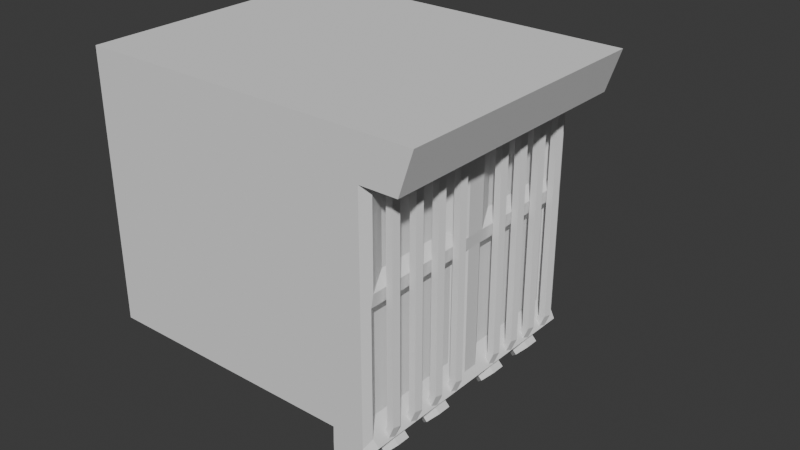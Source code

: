 # Source: kitchenStove.blend  (saved by Blender 4.1.24; exported with 4.5.12 LTS)
import bpy
from mathutils import Matrix  # noqa: F401  (used for matrix-valued properties, if any)

bpy.ops.wm.read_factory_settings(use_empty=True)
scene = bpy.context.scene
scene.name = 'Scene'

# ---- collections
col_collection = bpy.data.collections.new('Collection'); scene.collection.children.link(col_collection)

# ---- world
world_world = bpy.data.worlds.new('World'); scene.world = world_world
world_world.use_nodes = True; world_world.node_tree.nodes.clear()
_N = world_world.node_tree.nodes; _L = world_world.node_tree.links
n0 = _N.new('ShaderNodeOutputWorld'); n0.name = 'World Output'; n0.location = (300, 300)
n1 = _N.new('ShaderNodeBackground'); n1.name = 'Background'; n1.location = (10, 300)
n1.inputs[0].default_value = (0.05088, 0.05088, 0.05088, 1.0)
_L.new(n1.outputs[0], n0.inputs[0])
n0.is_active_output = True
world_world.color = (0.05088, 0.05088, 0.05088)
world_world.use_sun_shadow = False
world_world.sun_shadow_jitter_overblur = 0.0

# ---- meshes
me_cube_003 = bpy.data.meshes.new('Cube.003')
me_cube_003.from_pydata([(0.0, 0.0, -5.0), (0.0, 0.0, 5.0), (0.0, 10.0, -5.0), (0.0, 10.0, 5.0), (0.0, 0.0, 6.0), (0.0, 10.0, 6.0), (10.7, 10.0, 5.0), (10.7, 0.0, 5.0), (10.7, 10.0, 6.0), (10.7, 0.0, 6.0), (11.0, 0.0, 5.5), (11.0, 10.0, 5.5), (9.775, 0.5, -4.768e-07), (9.775, 0.5, 3.5), (9.775, 9.5, -4.768e-07), (9.775, 9.5, 3.5), (10.22, 0.5, -4.768e-07), (10.22, 0.5, 3.5), (10.22, 9.5, -4.768e-07), (10.22, 9.5, 3.5), (11.0, 10.0, 4.5), (11.0, 0.0, 4.5), (11.0, 10.0, 5.0), (11.0, 0.0, 5.0), (0.0, 5.0, 6.0), (5.75, 9.25, 5.5), (9.25, 9.25, 5.5), (9.25, 5.75, 5.5), (5.75, 5.75, 5.5), (9.25, 4.25, 5.5), (9.25, 0.75, 5.5), (5.75, 0.75, 5.5), (5.75, 4.25, 5.5), (0.0, 5.0, 7.5), (0.0, 10.0, 7.5), (1.5, 0.0, 7.0), (0.0, 0.0, 7.5), (1.5, 10.0, 7.0), (1.5, 5.0, 7.0), (4.475, 3.9, 5.5), (4.475, 1.1, 5.5), (2.025, 3.9, 5.5), (2.025, 1.1, 5.5), (2.025, 8.9, 5.5), (4.475, 8.9, 5.5), (4.475, 6.1, 5.5), (2.025, 6.1, 5.5), (10.0, 10.0, 5.66), (9.717, 9.717, 5.811), (10.0, 9.66, 6.0), (10.24, 10.0, 5.76), (9.717, 0.2829, 5.811), (10.0, 0.0, 5.66), (10.24, 0.0, 5.76), (10.0, 0.34, 6.0), (5.0, 10.0, 5.66), (4.837, 9.658, 5.845), (5.283, 9.717, 5.811), (9.717, 5.283, 5.811), (9.717, 4.717, 5.811), (10.0, 4.66, 6.0), (10.0, 5.34, 6.0), (5.0, 0.0, 5.66), (5.283, 0.2829, 5.811), (4.837, 0.3415, 5.845), (5.283, 4.717, 5.811), (5.283, 5.283, 5.811), (4.837, 5.342, 5.845), (4.837, 4.658, 5.845), (1.5, 0.0, 5.66), (1.662, 0.3403, 5.845), (1.5, 0.34, 6.0), (1.5, 0.0, 6.34), (1.662, 9.66, 5.845), (1.5, 10.0, 5.66), (1.5, 10.0, 6.34), (1.5, 9.66, 6.0), (1.662, 4.66, 5.845), (1.662, 5.34, 5.845), (1.5, 5.34, 6.0), (1.5, 5.0, 6.34), (1.5, 4.66, 6.0), (10.22, 9.5, -1.0), (10.22, 9.5, -4.5), (10.22, 0.5, -1.0), (10.22, 0.5, -4.5), (9.775, 9.5, -1.0), (9.775, 9.5, -4.5), (9.775, 0.5, -1.0), (9.775, 0.5, -4.5), (10.22, 1.0, -1.5), (10.22, 9.0, -1.5), (10.22, 9.0, -4.0), (10.22, 1.0, -4.0), (10.22, 1.0, 3.0), (10.22, 9.0, 3.0), (10.22, 9.0, 0.5), (10.22, 1.0, 0.5), (10.0, 0.2755, -5.0), (9.725, 0.0, -5.0), (9.725, 0.0, 4.514), (10.0, 0.2755, 4.5), (10.28, 0.0, 4.5), (10.0, 0.0, 4.775), (9.725, 10.0, -5.0), (10.0, 9.725, -5.0), (10.0, 9.725, 4.5), (9.725, 10.0, 4.514), (10.0, 10.0, 4.775), (10.28, 10.0, 4.5)], [], [(108, 107, 3, 5, 74, 55, 47), (99, 100, 1, 0), (102, 101, 106, 109, 20, 21), (73, 76, 79, 78, 46, 43), (63, 51, 30, 31), (17, 19, 15, 13), (18, 19, 95, 96), (15, 19, 18, 14), (12, 14, 18, 16), (17, 13, 12, 16), (0, 1, 3, 2), (5, 3, 1, 4, 24), (2, 3, 107, 104), (21, 20, 22, 23), (58, 61, 49, 48, 26, 27), (53, 52, 103, 102, 21, 23), (50, 49, 61, 60, 54, 53, 23, 22), (1, 100, 103, 52, 62, 69, 4), (51, 54, 60, 59, 29, 30), (5, 24, 33, 34), (26, 25, 28, 27), (67, 56, 44, 45), (64, 68, 39, 40), (109, 108, 47, 50, 22, 20), (29, 32, 31, 30), (56, 73, 43, 44), (66, 58, 27, 28), (70, 64, 40, 42), (57, 66, 28, 25), (72, 71, 81, 80, 38, 35), (38, 33, 36, 35), (37, 34, 33, 38), (75, 74, 5, 34, 37), (77, 81, 71, 70, 42, 41), (24, 4, 36, 33), (39, 41, 42, 40), (65, 63, 31, 32), (78, 67, 45, 46), (4, 69, 72, 35, 36), (44, 43, 46, 45), (68, 77, 41, 39), (59, 65, 32, 29), (80, 79, 76, 75, 37, 38), (47, 48, 49, 50), (51, 52, 53, 54), (55, 56, 57), (58, 59, 60, 61), (62, 63, 64), (65, 66, 67, 68), (69, 70, 71, 72), (73, 74, 75, 76), (77, 78, 79, 80, 81), (57, 48, 47, 55), (73, 56, 55, 74), (51, 63, 62, 52), (68, 64, 63, 65), (56, 67, 66, 57), (65, 59, 58, 66), (77, 68, 67, 78), (64, 70, 69, 62), (48, 57, 25, 26), (83, 82, 91, 92), (84, 88, 89, 85), (86, 82, 83, 87), (84, 82, 86, 88), (89, 87, 83, 85), (91, 90, 93, 92), (85, 83, 92, 93), (82, 84, 90, 91), (84, 85, 93, 90), (95, 94, 97, 96), (16, 18, 96, 97), (19, 17, 94, 95), (17, 16, 97, 94), (100, 101, 102, 103), (106, 107, 108, 109), (106, 105, 104, 107), (100, 99, 98, 101), (105, 106, 101, 98)])
_uv = me_cube_003.uv_layers.new(name='UVMap')
_uv.uv.foreach_set('vector', [0.196, 0.8851, 0.1986, 0.893, 0.09523, 0.8927, 0.1008, 0.8831, 0.1142, 0.885, 0.1452, 0.8845, 0.1855, 0.8781, 0.2647, 0.7113, 0.1853, 0.7897, 0.07691, 0.8138, 0.02509, 0.7342, 0.1888, 0.8024, 0.1939, 0.7965, 0.207, 0.8838, 0.1985, 0.8791, 0.1958, 0.8724, 0.1888, 0.8092, 0.1163, 0.8811, 0.1147, 0.8806, 0.1183, 0.853, 0.1196, 0.8529, 0.1225, 0.8576, 0.1209, 0.8756, 0.1382, 0.8121, 0.174, 0.8097, 0.1695, 0.814, 0.1431, 0.8158, 0.1997, 0.9513, 0.2035, 0.729, 0.2156, 0.717, 0.2156, 0.9697, 0.1146, 0.7272, 0.2035, 0.729, 0.1887, 0.7427, 0.1278, 0.7421, 0.2156, 0.717, 0.2035, 0.729, 0.1146, 0.7272, 0.09871, 0.7089, 0.09871, 0.9616, 0.09871, 0.7089, 0.1146, 0.7272, 0.1108, 0.9496, 0.1997, 0.9513, 0.2156, 0.9697, 0.09871, 0.9616, 0.1108, 0.9496, 0.02509, 0.7342, 0.07691, 0.8138, 0.09523, 0.8927, 0.04478, 0.9382, 0.1008, 0.8831, 0.09523, 0.8927, 0.07691, 0.8138, 0.08817, 0.8236, 0.0928, 0.8556, 0.04478, 0.9382, 0.09523, 0.8927, 0.1986, 0.893, 0.2717, 0.9484, 0.1888, 0.8092, 0.1958, 0.8724, 0.1923, 0.8733, 0.1848, 0.8095, 0.1759, 0.8454, 0.1785, 0.8454, 0.184, 0.8746, 0.1819, 0.8759, 0.1767, 0.8731, 0.1726, 0.8498, 0.1785, 0.8085, 0.1769, 0.8067, 0.1848, 0.7978, 0.1888, 0.8024, 0.1888, 0.8092, 0.1848, 0.8095, 0.1866, 0.8759, 0.184, 0.8746, 0.1785, 0.8454, 0.1777, 0.8407, 0.1763, 0.8105, 0.1785, 0.8085, 0.1848, 0.8095, 0.1923, 0.8733, 0.07691, 0.8138, 0.1853, 0.7897, 0.1848, 0.7978, 0.1769, 0.8067, 0.1356, 0.8097, 0.1034, 0.8169, 0.08817, 0.8236, 0.174, 0.8097, 0.1763, 0.8105, 0.1777, 0.8407, 0.1753, 0.8413, 0.1711, 0.8381, 0.1695, 0.814, 0.1008, 0.8831, 0.0928, 0.8556, 0.1017, 0.8539, 0.1047, 0.8749, 0.1767, 0.8731, 0.1507, 0.8769, 0.1484, 0.8526, 0.1726, 0.8498, 0.141, 0.8501, 0.1437, 0.8816, 0.1394, 0.8751, 0.1381, 0.8563, 0.1348, 0.8131, 0.1403, 0.8453, 0.1358, 0.8401, 0.1324, 0.8206, 0.1985, 0.8791, 0.196, 0.8851, 0.1855, 0.8781, 0.1866, 0.8759, 0.1923, 0.8733, 0.1958, 0.8724, 0.1711, 0.8381, 0.1469, 0.8408, 0.1431, 0.8158, 0.1695, 0.814, 0.1437, 0.8816, 0.1163, 0.8811, 0.1209, 0.8756, 0.1394, 0.8751, 0.1441, 0.8493, 0.1759, 0.8454, 0.1726, 0.8498, 0.1484, 0.8526, 0.1069, 0.8204, 0.1348, 0.8131, 0.1324, 0.8206, 0.1134, 0.8251, 0.1471, 0.8817, 0.1441, 0.8493, 0.1484, 0.8526, 0.1507, 0.8769, 0.1019, 0.8235, 0.1054, 0.8214, 0.1176, 0.8489, 0.1159, 0.8513, 0.1121, 0.8519, 0.1012, 0.8276, 0.1121, 0.8519, 0.1017, 0.8539, 0.0967, 0.8309, 0.1012, 0.8276, 0.1097, 0.8769, 0.1047, 0.8749, 0.1017, 0.8539, 0.1121, 0.8519, 0.1113, 0.8799, 0.1142, 0.885, 0.1008, 0.8831, 0.1047, 0.8749, 0.1097, 0.8769, 0.1189, 0.8485, 0.1176, 0.8489, 0.1054, 0.8214, 0.1069, 0.8204, 0.1134, 0.8251, 0.1203, 0.8431, 0.0928, 0.8556, 0.08817, 0.8236, 0.0967, 0.8309, 0.1017, 0.8539, 0.1358, 0.8401, 0.1203, 0.8431, 0.1134, 0.8251, 0.1324, 0.8206, 0.1435, 0.8453, 0.1382, 0.8121, 0.1431, 0.8158, 0.1469, 0.8408, 0.1196, 0.8529, 0.141, 0.8501, 0.1381, 0.8563, 0.1225, 0.8576, 0.08817, 0.8236, 0.1034, 0.8169, 0.1019, 0.8235, 0.1012, 0.8276, 0.0967, 0.8309, 0.1394, 0.8751, 0.1209, 0.8756, 0.1225, 0.8576, 0.1381, 0.8563, 0.1403, 0.8453, 0.1189, 0.8485, 0.1203, 0.8431, 0.1358, 0.8401, 0.1753, 0.8413, 0.1435, 0.8453, 0.1469, 0.8408, 0.1711, 0.8381, 0.1159, 0.8513, 0.1183, 0.853, 0.1147, 0.8806, 0.1113, 0.8799, 0.1097, 0.8769, 0.1121, 0.8519, 0.1855, 0.8781, 0.1819, 0.8759, 0.184, 0.8746, 0.1866, 0.8759, 0.174, 0.8097, 0.1769, 0.8067, 0.1785, 0.8085, 0.1763, 0.8105, 0.1452, 0.8845, 0.1437, 0.8816, 0.1471, 0.8817, 0.1759, 0.8454, 0.1753, 0.8413, 0.1777, 0.8407, 0.1785, 0.8454, 0.1356, 0.8097, 0.1382, 0.8121, 0.1348, 0.8131, 0.1435, 0.8453, 0.1441, 0.8493, 0.141, 0.8501, 0.1403, 0.8453, 0.1034, 0.8169, 0.1069, 0.8204, 0.1054, 0.8214, 0.1019, 0.8235, 0.1163, 0.8811, 0.1142, 0.885, 0.1113, 0.8799, 0.1147, 0.8806, 0.1189, 0.8485, 0.1196, 0.8529, 0.1183, 0.853, 0.1159, 0.8513, 0.1176, 0.8489, 0.1471, 0.8817, 0.1819, 0.8759, 0.1855, 0.8781, 0.1452, 0.8845, 0.1163, 0.8811, 0.1437, 0.8816, 0.1452, 0.8845, 0.1142, 0.885, 0.174, 0.8097, 0.1382, 0.8121, 0.1356, 0.8097, 0.1769, 0.8067, 0.1403, 0.8453, 0.1348, 0.8131, 0.1382, 0.8121, 0.1435, 0.8453, 0.1437, 0.8816, 0.141, 0.8501, 0.1441, 0.8493, 0.1471, 0.8817, 0.1435, 0.8453, 0.1753, 0.8413, 0.1759, 0.8454, 0.1441, 0.8493, 0.1189, 0.8485, 0.1403, 0.8453, 0.141, 0.8501, 0.1196, 0.8529, 0.1348, 0.8131, 0.1069, 0.8204, 0.1034, 0.8169, 0.1356, 0.8097, 0.1819, 0.8759, 0.1471, 0.8817, 0.1507, 0.8769, 0.1767, 0.8731, 0.1972, 0.9483, 0.1083, 0.9466, 0.1231, 0.9328, 0.184, 0.9335, 0.1121, 0.7242, 0.09623, 0.7059, 0.2131, 0.7139, 0.201, 0.726, 0.09623, 0.9586, 0.1083, 0.9466, 0.1972, 0.9483, 0.2131, 0.9666, 0.1121, 0.7242, 0.1083, 0.9466, 0.09623, 0.9586, 0.09623, 0.7059, 0.2131, 0.7139, 0.2131, 0.9666, 0.1972, 0.9483, 0.201, 0.726, 0.08579, 0.6178, 0.0885, 0.3756, 0.1646, 0.3764, 0.1619, 0.6186, 0.201, 0.726, 0.1972, 0.9483, 0.184, 0.9335, 0.1862, 0.7397, 0.1083, 0.9466, 0.1121, 0.7242, 0.1253, 0.739, 0.1231, 0.9328, 0.1121, 0.7242, 0.201, 0.726, 0.1862, 0.7397, 0.1253, 0.739, 0.1646, 0.3686, 0.1619, 0.6108, 0.08579, 0.61, 0.0885, 0.3678, 0.1108, 0.9496, 0.1146, 0.7272, 0.1278, 0.7421, 0.1256, 0.9358, 0.2035, 0.729, 0.1997, 0.9513, 0.1865, 0.9365, 0.1887, 0.7427, 0.1997, 0.9513, 0.1108, 0.9496, 0.1256, 0.9358, 0.1865, 0.9365, 0.1853, 0.7897, 0.1939, 0.7965, 0.1888, 0.8024, 0.1848, 0.7978, 0.207, 0.8838, 0.1986, 0.893, 0.196, 0.8851, 0.1985, 0.8791, 0.207, 0.8838, 0.2749, 0.9443, 0.2717, 0.9484, 0.1986, 0.893, 0.1853, 0.7897, 0.2647, 0.7113, 0.2687, 0.7153, 0.1939, 0.7965, 0.2749, 0.9443, 0.207, 0.8838, 0.1939, 0.7965, 0.2687, 0.7153])
me_cube_003.update()
me_cylinder_011 = bpy.data.meshes.new('Cylinder.011')
me_cylinder_011.from_pydata([(0.0, 0.5, 0.0), (0.0, 0.5, 0.5), (0.433, 0.25, 0.0), (0.433, 0.25, 0.5), (0.433, -0.25, 0.0), (0.433, -0.25, 0.5), (0.0, -0.5, 0.0), (0.0, -0.5, 0.5), (-0.433, -0.25, 0.0), (-0.433, -0.25, 0.5), (-0.433, 0.25, 0.0), (-0.433, 0.25, 0.5), (0.2165, 0.125, 0.5), (0.0, 0.25, 0.5), (0.2165, -0.125, 0.5), (0.0, -0.25, 0.5), (-0.2165, -0.125, 0.5), (-0.2165, 0.125, 0.5), (0.2165, 0.125, 0.3), (0.0, 0.25, 0.3), (0.2165, -0.125, 0.3), (0.0, -0.25, 0.3), (-0.2165, -0.125, 0.3), (-0.2165, 0.125, 0.3), (-1.131, 0.8, -0.1414), (-7.142, 0.8, -6.152), (-1.266, 0.6618, -0.006921), (-7.276, 0.6618, -6.017), (-1.214, 0.4382, -0.0583), (-7.225, 0.4382, -6.069), (-1.048, 0.4382, -0.2245), (-7.059, 0.4382, -6.235), (-0.9969, 0.6618, -0.2759), (-7.007, 0.6618, -6.286), (-0.6364, 0.8, 0.07071), (-0.7709, 0.6618, 0.2052), (-0.7195, 0.4382, 0.1538), (-0.5533, 0.4382, -0.01241), (-0.5019, 0.6618, -0.06379), (-1.131, -7.2, -0.1414), (-7.142, -7.2, -6.152), (-1.266, -7.338, -0.006921), (-7.276, -7.338, -6.017), (-1.214, -7.562, -0.0583), (-7.225, -7.562, -6.069), (-1.048, -7.562, -0.2245), (-7.059, -7.562, -6.235), (-0.9969, -7.338, -0.2759), (-7.007, -7.338, -6.286), (-0.6364, -7.2, 0.07071), (-0.7709, -7.338, 0.2052), (-0.7195, -7.562, 0.1538), (-0.5533, -7.562, -0.01241), (-0.5019, -7.338, -0.06379), (-1.131, -6.2, -0.1414), (-7.142, -6.2, -6.152), (-1.266, -6.338, -0.006921), (-7.276, -6.338, -6.017), (-1.214, -6.562, -0.0583), (-7.225, -6.562, -6.069), (-1.048, -6.562, -0.2245), (-7.059, -6.562, -6.235), (-0.9969, -6.338, -0.2759), (-7.007, -6.338, -6.286), (-0.6364, -6.2, 0.07071), (-0.7709, -6.338, 0.2052), (-0.7195, -6.562, 0.1538), (-0.5533, -6.562, -0.01241), (-0.5019, -6.338, -0.06379), (-1.131, -5.2, -0.1414), (-7.142, -5.2, -6.152), (-1.266, -5.338, -0.006921), (-7.276, -5.338, -6.017), (-1.214, -5.562, -0.0583), (-7.225, -5.562, -6.069), (-1.048, -5.562, -0.2245), (-7.059, -5.562, -6.235), (-0.9969, -5.338, -0.2759), (-7.007, -5.338, -6.286), (-0.6364, -5.2, 0.07071), (-0.7709, -5.338, 0.2052), (-0.7195, -5.562, 0.1538), (-0.5533, -5.562, -0.01241), (-0.5019, -5.338, -0.06379), (-1.131, -4.2, -0.1414), (-7.142, -4.2, -6.152), (-1.266, -4.338, -0.006921), (-7.276, -4.338, -6.017), (-1.214, -4.562, -0.0583), (-7.225, -4.562, -6.069), (-1.048, -4.562, -0.2245), (-7.059, -4.562, -6.235), (-0.9969, -4.338, -0.2759), (-7.007, -4.338, -6.286), (-0.6364, -4.2, 0.07071), (-0.7709, -4.338, 0.2052), (-0.7195, -4.562, 0.1538), (-0.5533, -4.562, -0.01241), (-0.5019, -4.338, -0.06379), (-1.131, -2.2, -0.1414), (-7.142, -2.2, -6.152), (-1.266, -2.338, -0.006921), (-7.276, -2.338, -6.017), (-1.214, -2.562, -0.0583), (-7.225, -2.562, -6.069), (-1.048, -2.562, -0.2245), (-7.059, -2.562, -6.235), (-0.9969, -2.338, -0.2759), (-7.007, -2.338, -6.286), (-0.6364, -2.2, 0.07071), (-0.7709, -2.338, 0.2052), (-0.7195, -2.562, 0.1538), (-0.5533, -2.562, -0.01241), (-0.5019, -2.338, -0.06379), (-1.131, -1.2, -0.1414), (-7.142, -1.2, -6.152), (-1.266, -1.338, -0.006921), (-7.276, -1.338, -6.017), (-1.214, -1.562, -0.0583), (-7.225, -1.562, -6.069), (-1.048, -1.562, -0.2245), (-7.059, -1.562, -6.235), (-0.9969, -1.338, -0.2759), (-7.007, -1.338, -6.286), (-0.6364, -1.2, 0.07071), (-0.7709, -1.338, 0.2052), (-0.7195, -1.562, 0.1538), (-0.5533, -1.562, -0.01241), (-0.5019, -1.338, -0.06379), (-1.131, -0.2, -0.1414), (-7.142, -0.2, -6.152), (-1.266, -0.3382, -0.006921), (-7.276, -0.3382, -6.017), (-1.214, -0.5618, -0.0583), (-7.225, -0.5618, -6.069), (-1.048, -0.5618, -0.2245), (-7.059, -0.5618, -6.235), (-0.9969, -0.3382, -0.2759), (-7.007, -0.3382, -6.286), (-0.6364, -0.2, 0.07071), (-0.7709, -0.3382, 0.2052), (-0.7195, -0.5618, 0.1538), (-0.5533, -0.5618, -0.01241), (-0.5019, -0.3382, -0.06379), (0.0, -6.4, 0.0), (0.0, -6.4, 0.5), (0.433, -6.65, 0.0), (0.433, -6.65, 0.5), (0.433, -7.15, 0.0), (0.433, -7.15, 0.5), (0.0, -7.4, 0.0), (0.0, -7.4, 0.5), (-0.433, -7.15, 0.0), (-0.433, -7.15, 0.5), (-0.433, -6.65, 0.0), (-0.433, -6.65, 0.5), (0.2165, -6.775, 0.5), (0.0, -6.65, 0.5), (0.2165, -7.025, 0.5), (0.0, -7.15, 0.5), (-0.2165, -7.025, 0.5), (-0.2165, -6.775, 0.5), (0.2165, -6.775, 0.3), (0.0, -6.65, 0.3), (0.2165, -7.025, 0.3), (0.0, -7.15, 0.3), (-0.2165, -7.025, 0.3), (-0.2165, -6.775, 0.3), (0.0, -4.4, 0.0), (0.0, -4.4, 0.5), (0.433, -4.65, 0.0), (0.433, -4.65, 0.5), (0.433, -5.15, 0.0), (0.433, -5.15, 0.5), (0.0, -5.4, 0.0), (0.0, -5.4, 0.5), (-0.433, -5.15, 0.0), (-0.433, -5.15, 0.5), (-0.433, -4.65, 0.0), (-0.433, -4.65, 0.5), (0.2165, -4.775, 0.5), (0.0, -4.65, 0.5), (0.2165, -5.025, 0.5), (0.0, -5.15, 0.5), (-0.2165, -5.025, 0.5), (-0.2165, -4.775, 0.5), (0.2165, -4.775, 0.3), (0.0, -4.65, 0.3), (0.2165, -5.025, 0.3), (0.0, -5.15, 0.3), (-0.2165, -5.025, 0.3), (-0.2165, -4.775, 0.3), (0.0, -1.5, 0.0), (0.0, -1.5, 0.5), (0.433, -1.75, 0.0), (0.433, -1.75, 0.5), (0.433, -2.25, 0.0), (0.433, -2.25, 0.5), (0.0, -2.5, 0.0), (0.0, -2.5, 0.5), (-0.433, -2.25, 0.0), (-0.433, -2.25, 0.5), (-0.433, -1.75, 0.0), (-0.433, -1.75, 0.5), (0.2165, -1.875, 0.5), (0.0, -1.75, 0.5), (0.2165, -2.125, 0.5), (0.0, -2.25, 0.5), (-0.2165, -2.125, 0.5), (-0.2165, -1.875, 0.5), (0.2165, -1.875, 0.3), (0.0, -1.75, 0.3), (0.2165, -2.125, 0.3), (0.0, -2.25, 0.3), (-0.2165, -2.125, 0.3), (-0.2165, -1.875, 0.3)], [], [(0, 1, 3, 2), (2, 3, 5, 4), (4, 5, 7, 6), (6, 7, 9, 8), (5, 3, 12, 14), (8, 9, 11, 10), (10, 11, 1, 0), (0, 2, 4, 6, 8, 10), (15, 14, 20, 21), (11, 9, 16, 17), (3, 1, 13, 12), (7, 5, 14, 15), (1, 11, 17, 13), (9, 7, 15, 16), (18, 19, 23, 22, 21, 20), (12, 13, 19, 18), (13, 17, 23, 19), (16, 15, 21, 22), (14, 12, 18, 20), (17, 16, 22, 23), (24, 25, 27, 26), (26, 27, 29, 28), (28, 29, 31, 30), (27, 25, 33, 31, 29), (30, 31, 33, 32), (32, 33, 25, 24), (24, 26, 35, 34), (34, 35, 36, 37, 38), (28, 30, 37, 36), (30, 32, 38, 37), (26, 28, 36, 35), (32, 24, 34, 38), (39, 40, 42, 41), (41, 42, 44, 43), (43, 44, 46, 45), (42, 40, 48, 46, 44), (45, 46, 48, 47), (47, 48, 40, 39), (39, 41, 50, 49), (49, 50, 51, 52, 53), (43, 45, 52, 51), (45, 47, 53, 52), (41, 43, 51, 50), (47, 39, 49, 53), (54, 55, 57, 56), (56, 57, 59, 58), (58, 59, 61, 60), (57, 55, 63, 61, 59), (60, 61, 63, 62), (62, 63, 55, 54), (54, 56, 65, 64), (64, 65, 66, 67, 68), (58, 60, 67, 66), (60, 62, 68, 67), (56, 58, 66, 65), (62, 54, 64, 68), (69, 70, 72, 71), (71, 72, 74, 73), (73, 74, 76, 75), (72, 70, 78, 76, 74), (75, 76, 78, 77), (77, 78, 70, 69), (69, 71, 80, 79), (79, 80, 81, 82, 83), (73, 75, 82, 81), (75, 77, 83, 82), (71, 73, 81, 80), (77, 69, 79, 83), (84, 85, 87, 86), (86, 87, 89, 88), (88, 89, 91, 90), (87, 85, 93, 91, 89), (90, 91, 93, 92), (92, 93, 85, 84), (84, 86, 95, 94), (94, 95, 96, 97, 98), (88, 90, 97, 96), (90, 92, 98, 97), (86, 88, 96, 95), (92, 84, 94, 98), (99, 100, 102, 101), (101, 102, 104, 103), (103, 104, 106, 105), (102, 100, 108, 106, 104), (105, 106, 108, 107), (107, 108, 100, 99), (99, 101, 110, 109), (109, 110, 111, 112, 113), (103, 105, 112, 111), (105, 107, 113, 112), (101, 103, 111, 110), (107, 99, 109, 113), (114, 115, 117, 116), (116, 117, 119, 118), (118, 119, 121, 120), (117, 115, 123, 121, 119), (120, 121, 123, 122), (122, 123, 115, 114), (114, 116, 125, 124), (124, 125, 126, 127, 128), (118, 120, 127, 126), (120, 122, 128, 127), (116, 118, 126, 125), (122, 114, 124, 128), (129, 130, 132, 131), (131, 132, 134, 133), (133, 134, 136, 135), (132, 130, 138, 136, 134), (135, 136, 138, 137), (137, 138, 130, 129), (129, 131, 140, 139), (139, 140, 141, 142, 143), (133, 135, 142, 141), (135, 137, 143, 142), (131, 133, 141, 140), (137, 129, 139, 143), (144, 145, 147, 146), (146, 147, 149, 148), (148, 149, 151, 150), (150, 151, 153, 152), (149, 147, 156, 158), (152, 153, 155, 154), (154, 155, 145, 144), (144, 146, 148, 150, 152, 154), (159, 158, 164, 165), (155, 153, 160, 161), (147, 145, 157, 156), (151, 149, 158, 159), (145, 155, 161, 157), (153, 151, 159, 160), (162, 163, 167, 166, 165, 164), (156, 157, 163, 162), (157, 161, 167, 163), (160, 159, 165, 166), (158, 156, 162, 164), (161, 160, 166, 167), (168, 169, 171, 170), (170, 171, 173, 172), (172, 173, 175, 174), (174, 175, 177, 176), (173, 171, 180, 182), (176, 177, 179, 178), (178, 179, 169, 168), (168, 170, 172, 174, 176, 178), (183, 182, 188, 189), (179, 177, 184, 185), (171, 169, 181, 180), (175, 173, 182, 183), (169, 179, 185, 181), (177, 175, 183, 184), (186, 187, 191, 190, 189, 188), (180, 181, 187, 186), (181, 185, 191, 187), (184, 183, 189, 190), (182, 180, 186, 188), (185, 184, 190, 191), (192, 193, 195, 194), (194, 195, 197, 196), (196, 197, 199, 198), (198, 199, 201, 200), (197, 195, 204, 206), (200, 201, 203, 202), (202, 203, 193, 192), (192, 194, 196, 198, 200, 202), (207, 206, 212, 213), (203, 201, 208, 209), (195, 193, 205, 204), (199, 197, 206, 207), (193, 203, 209, 205), (201, 199, 207, 208), (210, 211, 215, 214, 213, 212), (204, 205, 211, 210), (205, 209, 215, 211), (208, 207, 213, 214), (206, 204, 210, 212), (209, 208, 214, 215)])
_uv = me_cylinder_011.uv_layers.new(name='UVMap')
_uv.uv.foreach_set('vector', [0.2863, 0.3839, 0.2863, 0.6339, 0.2029, 0.6339, 0.2029, 0.3839, 0.2029, 0.3839, 0.2029, 0.6339, 0.1196, 0.6339, 0.1196, 0.3839, 0.1196, 0.3839, 0.1196, 0.6339, 0.3021, 0.6324, 0.3021, 0.3824, 0.3021, 0.3824, 0.3021, 0.6324, 0.2188, 0.6324, 0.2188, 0.3824, 0.1196, 0.6339, 0.2029, 0.6339, 0.2029, 0.6339, 0.1196, 0.6339, 0.2188, 0.3824, 0.2188, 0.6324, 0.1355, 0.6324, 0.1355, 0.3824, 0.1355, 0.3824, 0.1355, 0.6324, 0.05214, 0.6324, 0.05214, 0.3824, 0.1578, 0.6018, 0.241, 0.5538, 0.241, 0.4578, 0.1578, 0.4098, 0.07469, 0.4578, 0.07469, 0.5538, 0.3021, 0.6324, 0.1196, 0.6339, 0.1196, 0.6339, 0.3021, 0.6324, 0.1355, 0.6324, 0.2188, 0.6324, 0.2188, 0.6324, 0.1355, 0.6324, 0.2029, 0.6339, 0.2863, 0.6339, 0.2863, 0.6339, 0.2029, 0.6339, 0.3021, 0.6324, 0.1196, 0.6339, 0.1196, 0.6339, 0.3021, 0.6324, 0.05214, 0.6324, 0.1355, 0.6324, 0.1355, 0.6324, 0.05214, 0.6324, 0.2188, 0.6324, 0.3021, 0.6324, 0.3021, 0.6324, 0.2188, 0.6324, 0.241, 0.5538, 0.1578, 0.6018, 0.07469, 0.5538, 0.07469, 0.4578, 0.1578, 0.4098, 0.241, 0.4578, 0.2029, 0.6339, 0.2863, 0.6339, 0.2863, 0.6339, 0.2029, 0.6339, 0.05214, 0.6324, 0.1355, 0.6324, 0.1355, 0.6324, 0.05214, 0.6324, 0.2188, 0.6324, 0.3021, 0.6324, 0.3021, 0.6324, 0.2188, 0.6324, 0.1196, 0.6339, 0.2029, 0.6339, 0.2029, 0.6339, 0.1196, 0.6339, 0.1355, 0.6324, 0.2188, 0.6324, 0.2188, 0.6324, 0.1355, 0.6324, 0.2863, 0.3839, 0.2863, 0.6339, 0.1863, 0.6339, 0.1863, 0.3839, 0.1863, 0.3839, 0.1863, 0.6339, 0.08628, 0.6339, 0.08628, 0.3839, 0.08628, 0.3839, 0.08628, 0.6339, 0.2521, 0.6324, 0.2521, 0.3824, 0.2491, 0.5354, 0.1578, 0.6018, 0.06652, 0.5354, 0.1014, 0.4281, 0.2143, 0.4281, 0.2521, 0.3824, 0.2521, 0.6324, 0.1521, 0.6324, 0.1521, 0.3824, 0.1521, 0.3824, 0.1521, 0.6324, 0.05214, 0.6324, 0.05214, 0.3824, 0.2863, 0.3839, 0.1863, 0.3839, 0.1863, 0.3839, 0.2863, 0.3839, 0.1578, 0.6018, 0.2491, 0.5354, 0.2143, 0.4281, 0.1014, 0.4281, 0.06652, 0.5354, 0.08628, 0.3839, 0.2521, 0.3824, 0.2521, 0.3824, 0.08628, 0.3839, 0.2521, 0.3824, 0.1521, 0.3824, 0.1521, 0.3824, 0.2521, 0.3824, 0.1863, 0.3839, 0.08628, 0.3839, 0.08628, 0.3839, 0.1863, 0.3839, 0.1521, 0.3824, 0.05214, 0.3824, 0.05214, 0.3824, 0.1521, 0.3824, 0.2863, 0.3839, 0.2863, 0.6339, 0.1863, 0.6339, 0.1863, 0.3839, 0.1863, 0.3839, 0.1863, 0.6339, 0.08628, 0.6339, 0.08628, 0.3839, 0.08628, 0.3839, 0.08628, 0.6339, 0.2521, 0.6324, 0.2521, 0.3824, 0.2491, 0.5354, 0.1578, 0.6018, 0.06652, 0.5354, 0.1014, 0.4281, 0.2143, 0.4281, 0.2521, 0.3824, 0.2521, 0.6324, 0.1521, 0.6324, 0.1521, 0.3824, 0.1521, 0.3824, 0.1521, 0.6324, 0.05214, 0.6324, 0.05214, 0.3824, 0.2863, 0.3839, 0.1863, 0.3839, 0.1863, 0.3839, 0.2863, 0.3839, 0.1578, 0.6018, 0.2491, 0.5354, 0.2143, 0.4281, 0.1014, 0.4281, 0.06652, 0.5354, 0.08628, 0.3839, 0.2521, 0.3824, 0.2521, 0.3824, 0.08628, 0.3839, 0.2521, 0.3824, 0.1521, 0.3824, 0.1521, 0.3824, 0.2521, 0.3824, 0.1863, 0.3839, 0.08628, 0.3839, 0.08628, 0.3839, 0.1863, 0.3839, 0.1521, 0.3824, 0.05214, 0.3824, 0.05214, 0.3824, 0.1521, 0.3824, 0.2863, 0.3839, 0.2863, 0.6339, 0.1863, 0.6339, 0.1863, 0.3839, 0.1863, 0.3839, 0.1863, 0.6339, 0.08628, 0.6339, 0.08628, 0.3839, 0.08628, 0.3839, 0.08628, 0.6339, 0.2521, 0.6324, 0.2521, 0.3824, 0.2491, 0.5354, 0.1578, 0.6018, 0.06652, 0.5354, 0.1014, 0.4281, 0.2143, 0.4281, 0.2521, 0.3824, 0.2521, 0.6324, 0.1521, 0.6324, 0.1521, 0.3824, 0.1521, 0.3824, 0.1521, 0.6324, 0.05214, 0.6324, 0.05214, 0.3824, 0.2863, 0.3839, 0.1863, 0.3839, 0.1863, 0.3839, 0.2863, 0.3839, 0.1578, 0.6018, 0.2491, 0.5354, 0.2143, 0.4281, 0.1014, 0.4281, 0.06652, 0.5354, 0.08628, 0.3839, 0.2521, 0.3824, 0.2521, 0.3824, 0.08628, 0.3839, 0.2521, 0.3824, 0.1521, 0.3824, 0.1521, 0.3824, 0.2521, 0.3824, 0.1863, 0.3839, 0.08628, 0.3839, 0.08628, 0.3839, 0.1863, 0.3839, 0.1521, 0.3824, 0.05214, 0.3824, 0.05214, 0.3824, 0.1521, 0.3824, 0.2863, 0.3839, 0.2863, 0.6339, 0.1863, 0.6339, 0.1863, 0.3839, 0.1863, 0.3839, 0.1863, 0.6339, 0.08628, 0.6339, 0.08628, 0.3839, 0.08628, 0.3839, 0.08628, 0.6339, 0.2521, 0.6324, 0.2521, 0.3824, 0.2491, 0.5354, 0.1578, 0.6018, 0.06652, 0.5354, 0.1014, 0.4281, 0.2143, 0.4281, 0.2521, 0.3824, 0.2521, 0.6324, 0.1521, 0.6324, 0.1521, 0.3824, 0.1521, 0.3824, 0.1521, 0.6324, 0.05214, 0.6324, 0.05214, 0.3824, 0.2863, 0.3839, 0.1863, 0.3839, 0.1863, 0.3839, 0.2863, 0.3839, 0.1578, 0.6018, 0.2491, 0.5354, 0.2143, 0.4281, 0.1014, 0.4281, 0.06652, 0.5354, 0.08628, 0.3839, 0.2521, 0.3824, 0.2521, 0.3824, 0.08628, 0.3839, 0.2521, 0.3824, 0.1521, 0.3824, 0.1521, 0.3824, 0.2521, 0.3824, 0.1863, 0.3839, 0.08628, 0.3839, 0.08628, 0.3839, 0.1863, 0.3839, 0.1521, 0.3824, 0.05214, 0.3824, 0.05214, 0.3824, 0.1521, 0.3824, 0.2863, 0.3839, 0.2863, 0.6339, 0.1863, 0.6339, 0.1863, 0.3839, 0.1863, 0.3839, 0.1863, 0.6339, 0.08628, 0.6339, 0.08628, 0.3839, 0.08628, 0.3839, 0.08628, 0.6339, 0.2521, 0.6324, 0.2521, 0.3824, 0.2491, 0.5354, 0.1578, 0.6018, 0.06652, 0.5354, 0.1014, 0.4281, 0.2143, 0.4281, 0.2521, 0.3824, 0.2521, 0.6324, 0.1521, 0.6324, 0.1521, 0.3824, 0.1521, 0.3824, 0.1521, 0.6324, 0.05214, 0.6324, 0.05214, 0.3824, 0.2863, 0.3839, 0.1863, 0.3839, 0.1863, 0.3839, 0.2863, 0.3839, 0.1578, 0.6018, 0.2491, 0.5354, 0.2143, 0.4281, 0.1014, 0.4281, 0.06652, 0.5354, 0.08628, 0.3839, 0.2521, 0.3824, 0.2521, 0.3824, 0.08628, 0.3839, 0.2521, 0.3824, 0.1521, 0.3824, 0.1521, 0.3824, 0.2521, 0.3824, 0.1863, 0.3839, 0.08628, 0.3839, 0.08628, 0.3839, 0.1863, 0.3839, 0.1521, 0.3824, 0.05214, 0.3824, 0.05214, 0.3824, 0.1521, 0.3824, 0.2863, 0.3839, 0.2863, 0.6339, 0.1863, 0.6339, 0.1863, 0.3839, 0.1863, 0.3839, 0.1863, 0.6339, 0.08628, 0.6339, 0.08628, 0.3839, 0.08628, 0.3839, 0.08628, 0.6339, 0.2521, 0.6324, 0.2521, 0.3824, 0.2491, 0.5354, 0.1578, 0.6018, 0.06652, 0.5354, 0.1014, 0.4281, 0.2143, 0.4281, 0.2521, 0.3824, 0.2521, 0.6324, 0.1521, 0.6324, 0.1521, 0.3824, 0.1521, 0.3824, 0.1521, 0.6324, 0.05214, 0.6324, 0.05214, 0.3824, 0.2863, 0.3839, 0.1863, 0.3839, 0.1863, 0.3839, 0.2863, 0.3839, 0.1578, 0.6018, 0.2491, 0.5354, 0.2143, 0.4281, 0.1014, 0.4281, 0.06652, 0.5354, 0.08628, 0.3839, 0.2521, 0.3824, 0.2521, 0.3824, 0.08628, 0.3839, 0.2521, 0.3824, 0.1521, 0.3824, 0.1521, 0.3824, 0.2521, 0.3824, 0.1863, 0.3839, 0.08628, 0.3839, 0.08628, 0.3839, 0.1863, 0.3839, 0.1521, 0.3824, 0.05214, 0.3824, 0.05214, 0.3824, 0.1521, 0.3824, 0.2863, 0.3839, 0.2863, 0.6339, 0.1863, 0.6339, 0.1863, 0.3839, 0.1863, 0.3839, 0.1863, 0.6339, 0.08628, 0.6339, 0.08628, 0.3839, 0.08628, 0.3839, 0.08628, 0.6339, 0.2521, 0.6324, 0.2521, 0.3824, 0.2491, 0.5354, 0.1578, 0.6018, 0.06652, 0.5354, 0.1014, 0.4281, 0.2143, 0.4281, 0.2521, 0.3824, 0.2521, 0.6324, 0.1521, 0.6324, 0.1521, 0.3824, 0.1521, 0.3824, 0.1521, 0.6324, 0.05214, 0.6324, 0.05214, 0.3824, 0.2863, 0.3839, 0.1863, 0.3839, 0.1863, 0.3839, 0.2863, 0.3839, 0.1578, 0.6018, 0.2491, 0.5354, 0.2143, 0.4281, 0.1014, 0.4281, 0.06652, 0.5354, 0.08628, 0.3839, 0.2521, 0.3824, 0.2521, 0.3824, 0.08628, 0.3839, 0.2521, 0.3824, 0.1521, 0.3824, 0.1521, 0.3824, 0.2521, 0.3824, 0.1863, 0.3839, 0.08628, 0.3839, 0.08628, 0.3839, 0.1863, 0.3839, 0.1521, 0.3824, 0.05214, 0.3824, 0.05214, 0.3824, 0.1521, 0.3824, 0.2863, 0.3839, 0.2863, 0.6339, 0.1863, 0.6339, 0.1863, 0.3839, 0.1863, 0.3839, 0.1863, 0.6339, 0.08628, 0.6339, 0.08628, 0.3839, 0.08628, 0.3839, 0.08628, 0.6339, 0.2521, 0.6324, 0.2521, 0.3824, 0.2491, 0.5354, 0.1578, 0.6018, 0.06652, 0.5354, 0.1014, 0.4281, 0.2143, 0.4281, 0.2521, 0.3824, 0.2521, 0.6324, 0.1521, 0.6324, 0.1521, 0.3824, 0.1521, 0.3824, 0.1521, 0.6324, 0.05214, 0.6324, 0.05214, 0.3824, 0.2863, 0.3839, 0.1863, 0.3839, 0.1863, 0.3839, 0.2863, 0.3839, 0.1578, 0.6018, 0.2491, 0.5354, 0.2143, 0.4281, 0.1014, 0.4281, 0.06652, 0.5354, 0.08628, 0.3839, 0.2521, 0.3824, 0.2521, 0.3824, 0.08628, 0.3839, 0.2521, 0.3824, 0.1521, 0.3824, 0.1521, 0.3824, 0.2521, 0.3824, 0.1863, 0.3839, 0.08628, 0.3839, 0.08628, 0.3839, 0.1863, 0.3839, 0.1521, 0.3824, 0.05214, 0.3824, 0.05214, 0.3824, 0.1521, 0.3824, 0.2863, 0.3839, 0.2863, 0.6339, 0.2029, 0.6339, 0.2029, 0.3839, 0.2029, 0.3839, 0.2029, 0.6339, 0.1196, 0.6339, 0.1196, 0.3839, 0.1196, 0.3839, 0.1196, 0.6339, 0.3021, 0.6324, 0.3021, 0.3824, 0.3021, 0.3824, 0.3021, 0.6324, 0.2188, 0.6324, 0.2188, 0.3824, 0.1196, 0.6339, 0.2029, 0.6339, 0.2029, 0.6339, 0.1196, 0.6339, 0.2188, 0.3824, 0.2188, 0.6324, 0.1355, 0.6324, 0.1355, 0.3824, 0.1355, 0.3824, 0.1355, 0.6324, 0.05214, 0.6324, 0.05214, 0.3824, 0.1578, 0.6018, 0.241, 0.5538, 0.241, 0.4578, 0.1578, 0.4098, 0.07469, 0.4578, 0.07469, 0.5538, 0.3021, 0.6324, 0.1196, 0.6339, 0.1196, 0.6339, 0.3021, 0.6324, 0.1355, 0.6324, 0.2188, 0.6324, 0.2188, 0.6324, 0.1355, 0.6324, 0.2029, 0.6339, 0.2863, 0.6339, 0.2863, 0.6339, 0.2029, 0.6339, 0.3021, 0.6324, 0.1196, 0.6339, 0.1196, 0.6339, 0.3021, 0.6324, 0.05214, 0.6324, 0.1355, 0.6324, 0.1355, 0.6324, 0.05214, 0.6324, 0.2188, 0.6324, 0.3021, 0.6324, 0.3021, 0.6324, 0.2188, 0.6324, 0.241, 0.5538, 0.1578, 0.6018, 0.07469, 0.5538, 0.07469, 0.4578, 0.1578, 0.4098, 0.241, 0.4578, 0.2029, 0.6339, 0.2863, 0.6339, 0.2863, 0.6339, 0.2029, 0.6339, 0.05214, 0.6324, 0.1355, 0.6324, 0.1355, 0.6324, 0.05214, 0.6324, 0.2188, 0.6324, 0.3021, 0.6324, 0.3021, 0.6324, 0.2188, 0.6324, 0.1196, 0.6339, 0.2029, 0.6339, 0.2029, 0.6339, 0.1196, 0.6339, 0.1355, 0.6324, 0.2188, 0.6324, 0.2188, 0.6324, 0.1355, 0.6324, 0.2863, 0.3839, 0.2863, 0.6339, 0.2029, 0.6339, 0.2029, 0.3839, 0.2029, 0.3839, 0.2029, 0.6339, 0.1196, 0.6339, 0.1196, 0.3839, 0.1196, 0.3839, 0.1196, 0.6339, 0.3021, 0.6324, 0.3021, 0.3824, 0.3021, 0.3824, 0.3021, 0.6324, 0.2188, 0.6324, 0.2188, 0.3824, 0.1196, 0.6339, 0.2029, 0.6339, 0.2029, 0.6339, 0.1196, 0.6339, 0.2188, 0.3824, 0.2188, 0.6324, 0.1355, 0.6324, 0.1355, 0.3824, 0.1355, 0.3824, 0.1355, 0.6324, 0.05214, 0.6324, 0.05214, 0.3824, 0.1578, 0.6018, 0.241, 0.5538, 0.241, 0.4578, 0.1578, 0.4098, 0.07469, 0.4578, 0.07469, 0.5538, 0.3021, 0.6324, 0.1196, 0.6339, 0.1196, 0.6339, 0.3021, 0.6324, 0.1355, 0.6324, 0.2188, 0.6324, 0.2188, 0.6324, 0.1355, 0.6324, 0.2029, 0.6339, 0.2863, 0.6339, 0.2863, 0.6339, 0.2029, 0.6339, 0.3021, 0.6324, 0.1196, 0.6339, 0.1196, 0.6339, 0.3021, 0.6324, 0.05214, 0.6324, 0.1355, 0.6324, 0.1355, 0.6324, 0.05214, 0.6324, 0.2188, 0.6324, 0.3021, 0.6324, 0.3021, 0.6324, 0.2188, 0.6324, 0.241, 0.5538, 0.1578, 0.6018, 0.07469, 0.5538, 0.07469, 0.4578, 0.1578, 0.4098, 0.241, 0.4578, 0.2029, 0.6339, 0.2863, 0.6339, 0.2863, 0.6339, 0.2029, 0.6339, 0.05214, 0.6324, 0.1355, 0.6324, 0.1355, 0.6324, 0.05214, 0.6324, 0.2188, 0.6324, 0.3021, 0.6324, 0.3021, 0.6324, 0.2188, 0.6324, 0.1196, 0.6339, 0.2029, 0.6339, 0.2029, 0.6339, 0.1196, 0.6339, 0.1355, 0.6324, 0.2188, 0.6324, 0.2188, 0.6324, 0.1355, 0.6324, 0.2863, 0.3839, 0.2863, 0.6339, 0.2029, 0.6339, 0.2029, 0.3839, 0.2029, 0.3839, 0.2029, 0.6339, 0.1196, 0.6339, 0.1196, 0.3839, 0.1196, 0.3839, 0.1196, 0.6339, 0.3021, 0.6324, 0.3021, 0.3824, 0.3021, 0.3824, 0.3021, 0.6324, 0.2188, 0.6324, 0.2188, 0.3824, 0.1196, 0.6339, 0.2029, 0.6339, 0.2029, 0.6339, 0.1196, 0.6339, 0.2188, 0.3824, 0.2188, 0.6324, 0.1355, 0.6324, 0.1355, 0.3824, 0.1355, 0.3824, 0.1355, 0.6324, 0.05214, 0.6324, 0.05214, 0.3824, 0.1578, 0.6018, 0.241, 0.5538, 0.241, 0.4578, 0.1578, 0.4098, 0.07469, 0.4578, 0.07469, 0.5538, 0.3021, 0.6324, 0.1196, 0.6339, 0.1196, 0.6339, 0.3021, 0.6324, 0.1355, 0.6324, 0.2188, 0.6324, 0.2188, 0.6324, 0.1355, 0.6324, 0.2029, 0.6339, 0.2863, 0.6339, 0.2863, 0.6339, 0.2029, 0.6339, 0.3021, 0.6324, 0.1196, 0.6339, 0.1196, 0.6339, 0.3021, 0.6324, 0.05214, 0.6324, 0.1355, 0.6324, 0.1355, 0.6324, 0.05214, 0.6324, 0.2188, 0.6324, 0.3021, 0.6324, 0.3021, 0.6324, 0.2188, 0.6324, 0.241, 0.5538, 0.1578, 0.6018, 0.07469, 0.5538, 0.07469, 0.4578, 0.1578, 0.4098, 0.241, 0.4578, 0.2029, 0.6339, 0.2863, 0.6339, 0.2863, 0.6339, 0.2029, 0.6339, 0.05214, 0.6324, 0.1355, 0.6324, 0.1355, 0.6324, 0.05214, 0.6324, 0.2188, 0.6324, 0.3021, 0.6324, 0.3021, 0.6324, 0.2188, 0.6324, 0.1196, 0.6339, 0.2029, 0.6339, 0.2029, 0.6339, 0.1196, 0.6339, 0.1355, 0.6324, 0.2188, 0.6324, 0.2188, 0.6324, 0.1355, 0.6324])
me_cylinder_011.update()

# ---- objects
ob_cube_001 = bpy.data.objects.new('Cube.001', me_cube_003)
ob_cylinder_011 = bpy.data.objects.new('Cylinder.011', me_cylinder_011)

# ---- transforms, parenting, visibility, modifiers, constraints
ob_cube_001.location = (5.0, 0.0, 0.0)
ob_cube_001.rotation_euler = (-0.0, 1.571, 0.0)
ob_cylinder_011.location = (10.3, 8.4, -10.4)
ob_cylinder_011.rotation_euler = (-0.0, 2.356, -0.0)

# ---- collection membership
col_collection.objects.link(ob_cube_001)
col_collection.objects.link(ob_cylinder_011)

# ---- scene / render settings (as saved in the file)
scene.frame_start = 1; scene.frame_end = 250; scene.frame_set(1)
scene.render.engine = 'BLENDER_EEVEE_NEXT'
scene.cycles.sampling_pattern = 'TABULATED_SOBOL'
scene.eevee.ray_tracing_options.trace_max_roughness = 0.0
bpy.context.view_layer.update()

# ---- added for rendering (the .blend has no active camera and no usable light): camera, sun
cam_auto = bpy.data.cameras.new('AutoCamera')
cam_auto.lens = 50.0
cam_auto.sensor_width = 36.0
cam_auto.clip_end = 1000.0
ob_auto_camera = bpy.data.objects.new('AutoCamera', cam_auto)
scene.collection.objects.link(ob_auto_camera)
ob_auto_camera.location = (27.9986, -19.1191, 10.5495)
ob_auto_camera.rotation_euler = (1.09748, -7.21219e-08, 0.694738)
scene.camera = ob_auto_camera
light_auto_sun = bpy.data.lights.new('AutoSun', 'SUN')
light_auto_sun.energy = 3.0
light_auto_sun.angle = 0.0523599
ob_auto_sun = bpy.data.objects.new('AutoSun', light_auto_sun)
scene.collection.objects.link(ob_auto_sun)
ob_auto_sun.rotation_euler = (0.872665, 0.174533, 0.523599)
bpy.context.view_layer.update()
